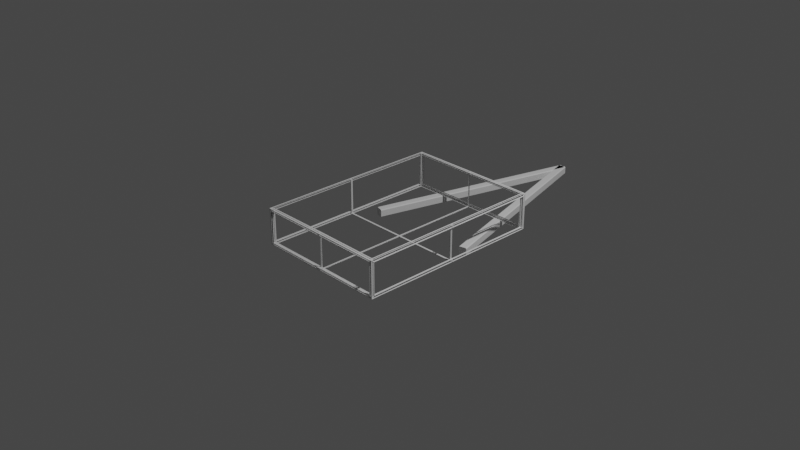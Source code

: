 # Source: pratfield_engineering_trailer.blend  (saved by Blender 2.82.7; exported with 4.5.12 LTS)
import bpy
from mathutils import Matrix  # noqa: F401  (used for matrix-valued properties, if any)

bpy.ops.wm.read_factory_settings(use_empty=True)
scene = bpy.context.scene
scene.name = 'Scene'

# ---- collections
col_collection = bpy.data.collections.new('Collection'); scene.collection.children.link(col_collection)

# ---- world
world_world = bpy.data.worlds.new('World'); scene.world = world_world
world_world.use_nodes = True; world_world.node_tree.nodes.clear()
_N = world_world.node_tree.nodes; _L = world_world.node_tree.links
n0 = _N.new('ShaderNodeOutputWorld'); n0.name = 'World Output'; n0.location = (300, 300)
n1 = _N.new('ShaderNodeBackground'); n1.name = 'Background'; n1.location = (10, 300)
n1.inputs[0].default_value = (0.05088, 0.05088, 0.05088, 1.0)
_L.new(n1.outputs[0], n0.inputs[0])
n0.is_active_output = True
world_world.color = (0.05088, 0.05088, 0.05088)
world_world.use_sun_shadow = False
world_world.sun_shadow_jitter_overblur = 0.0

# ---- cameras
cam_camera = bpy.data.cameras.new('Camera')
cam_camera.clip_end = 100.0
cam_camera.ortho_scale = 7.314

# ---- lights
light_light = bpy.data.lights.new('Light', 'POINT')
light_light.transmission_factor = 0.0
light_light.energy = 1000.0
light_light.shadow_soft_size = 0.1
light_light.shadow_maximum_resolution = 0.006
light_light.use_absolute_resolution = True

# ---- meshes
me_cube_005 = bpy.data.meshes.new('Cube.005')
me_cube_005.from_pydata([(0.9626, 1.0, -0.8731), (0.9671, 0.9737, 1.0), (0.9626, 1.0, 0.8731), (0.9671, 0.9737, -0.9691), (1.0, 0.9765, -0.88), (1.0, 0.9765, 0.88), (0.9626, 1.0, -0.8731), (0.9626, 1.0, 0.8731), (0.9626, 1.0, -0.8731), (0.9626, 1.0, 0.8731), (0.9626, 0.9763, -0.8731), (0.9626, 0.9763, 0.8731), (1.0, 1.0, 1.0), (1.0, 1.0, -1.0), (0.9797, 0.9765, 0.88), (0.9797, 0.9765, -0.88), (-0.9626, 1.0, -0.8731), (-0.9671, 0.9737, 1.0), (-0.9626, 1.0, 0.8731), (-0.9671, 0.9737, -0.9691), (-1.0, 0.9765, -0.88), (-1.0, 0.9765, 0.88), (-0.9626, 1.0, -0.8731), (-0.9626, 1.0, 0.8731), (-0.9626, 1.0, -0.8731), (-0.9626, 1.0, 0.8731), (-0.9626, 0.9763, -0.8731), (-0.9626, 0.9763, 0.8731), (-1.0, 1.0, 1.0), (-1.0, 1.0, -1.0), (-0.9797, 0.9765, 0.88), (-0.9797, 0.9765, -0.88), (0.0, 1.0, -1.0), (0.0, 1.0, 1.0), (0.0, 0.9737, 1.0), (0.0, 0.9737, -0.9691), (0.0, 1.0, -0.8731), (0.0, 1.0, 0.8731), (0.0, 1.0, -0.8731), (0.0, 1.0, 0.8731), (0.0, 0.9763, -0.8731), (0.0, 0.9763, 0.8731), (0.9626, -1.0, -0.8731), (0.9671, -0.9737, 1.0), (0.9626, -1.0, 0.8731), (0.9671, -0.9737, -0.9691), (1.0, -0.9765, -0.88), (1.0, -0.9765, 0.88), (0.9626, -1.0, -0.8731), (0.9626, -1.0, 0.8731), (0.9626, -1.0, -0.8731), (0.9626, -1.0, 0.8731), (0.9626, -0.9763, -0.8731), (0.9626, -0.9763, 0.8731), (1.0, -1.0, 1.0), (1.0, -1.0, -1.0), (0.9797, -0.9765, 0.88), (0.9797, -0.9765, -0.88), (-0.9626, -1.0, -0.8731), (-0.9671, -0.9737, 1.0), (-0.9626, -1.0, 0.8731), (-0.9671, -0.9737, -0.9691), (-1.0, -0.9765, -0.88), (-1.0, -0.9765, 0.88), (-0.9626, -1.0, -0.8731), (-0.9626, -1.0, 0.8731), (-0.9626, -1.0, -0.8731), (-0.9626, -1.0, 0.8731), (-0.9626, -0.9763, -0.8731), (-0.9626, -0.9763, 0.8731), (-1.0, -1.0, 1.0), (-1.0, -1.0, -1.0), (-0.9797, -0.9765, 0.88), (-0.9797, -0.9765, -0.88), (0.0, -1.0, -1.0), (0.0, -1.0, 1.0), (0.0, -0.9737, 1.0), (0.0, -0.9737, -0.9691), (0.0, -1.0, -0.8731), (0.0, -1.0, 0.8731), (0.0, -1.0, -0.8731), (0.0, -1.0, 0.8731), (0.0, -0.9763, -0.8731), (0.0, -0.9763, 0.8731), (1.0, 0.0, -1.0), (1.0, 0.0, 1.0), (0.9671, 0.0, 1.0), (0.9671, 0.0, -0.9691), (1.0, 0.0, -0.88), (1.0, 0.0, 0.88), (0.9797, 0.0, -0.88), (0.9797, 0.0, 0.88), (0.0, 0.0, -0.9691), (0.0, 0.0, -1.0), (-1.0, 0.0, -1.0), (-1.0, 0.0, 1.0), (-0.9671, 0.0, 1.0), (-0.9671, 0.0, -0.9691), (-1.0, 0.0, -0.88), (-1.0, 0.0, 0.88), (-0.9797, 0.0, -0.88), (-0.9797, 0.0, 0.88)], [], [(86, 1, 3, 87), (34, 1, 12, 33), (36, 0, 13, 32), (0, 2, 12, 13), (2, 0, 6, 7), (2, 0, 8, 9), (37, 2, 9, 39), (40, 41, 11, 10), (9, 8, 10, 11), (39, 9, 11, 41), (5, 4, 13, 12), (89, 5, 12, 85), (88, 4, 15, 90), (4, 5, 14, 15), (8, 38, 40, 10), (0, 36, 38, 8), (1, 34, 35, 3), (2, 37, 33, 12), (96, 97, 19, 17), (34, 33, 28, 17), (36, 32, 29, 16), (16, 29, 28, 18), (18, 23, 22, 16), (18, 25, 24, 16), (37, 39, 25, 18), (40, 26, 27, 41), (25, 27, 26, 24), (39, 41, 27, 25), (21, 28, 29, 20), (99, 95, 28, 21), (98, 100, 31, 20), (20, 31, 30, 21), (24, 26, 40, 38), (16, 24, 38, 36), (17, 19, 35, 34), (18, 28, 33, 37), (31, 100, 101, 30), (21, 30, 101, 99), (17, 28, 95, 96), (20, 29, 94, 98), (32, 93, 94, 29), (19, 97, 92, 35), (15, 14, 91, 90), (5, 89, 91, 14), (3, 35, 92, 87), (1, 86, 85, 12), (32, 13, 84, 93), (4, 88, 84, 13), (86, 87, 45, 43), (76, 75, 54, 43), (78, 74, 55, 42), (42, 55, 54, 44), (44, 49, 48, 42), (44, 51, 50, 42), (79, 81, 51, 44), (82, 52, 53, 83), (51, 53, 52, 50), (81, 83, 53, 51), (47, 54, 55, 46), (89, 85, 54, 47), (88, 90, 57, 46), (46, 57, 56, 47), (50, 52, 82, 80), (42, 50, 80, 78), (43, 45, 77, 76), (44, 54, 75, 79), (96, 59, 61, 97), (76, 59, 70, 75), (78, 58, 71, 74), (58, 60, 70, 71), (60, 58, 64, 65), (60, 58, 66, 67), (79, 60, 67, 81), (82, 83, 69, 68), (67, 66, 68, 69), (81, 67, 69, 83), (63, 62, 71, 70), (99, 63, 70, 95), (98, 62, 73, 100), (62, 63, 72, 73), (66, 80, 82, 68), (58, 78, 80, 66), (59, 76, 77, 61), (60, 79, 75, 70), (73, 72, 101, 100), (63, 99, 101, 72), (59, 96, 95, 70), (62, 98, 94, 71), (74, 71, 94, 93), (61, 77, 92, 97), (57, 90, 91, 56), (47, 56, 91, 89), (45, 87, 92, 77), (43, 54, 85, 86), (74, 93, 84, 55), (46, 55, 84, 88)])
_uv = me_cube_005.uv_layers.new(name='UVMap')
_uv.uv.foreach_set('vector', [0.6291, 0.6254, 0.6291, 0.5041, 0.6291, 0.5041, 0.6291, 0.6254, 0.75, 0.5041, 0.6291, 0.5041, 0.625, 0.5, 0.75, 0.5, 0.3909, 0.3697, 0.3909, 0.4841, 0.375, 0.5, 0.375, 0.375, 0.3909, 0.4841, 0.6091, 0.4841, 0.625, 0.5, 0.375, 0.5, 0.6091, 0.4841, 0.3909, 0.4841, 0.3909, 0.4841, 0.6091, 0.4841, 0.6091, 0.4841, 0.3909, 0.4841, 0.3909, 0.4841, 0.6091, 0.4841, 0.6091, 0.3697, 0.6091, 0.4841, 0.6091, 0.4841, 0.6091, 0.3697, 0.3909, 0.3697, 0.6091, 0.3697, 0.6091, 0.4841, 0.3909, 0.4841, 0.6091, 0.4841, 0.3909, 0.4841, 0.3909, 0.4841, 0.6091, 0.4841, 0.6091, 0.3697, 0.6091, 0.4841, 0.6091, 0.4841, 0.6091, 0.3697, 0.61, 0.515, 0.39, 0.515, 0.375, 0.5, 0.625, 0.5, 0.61, 0.6307, 0.61, 0.515, 0.625, 0.5, 0.625, 0.625, 0.39, 0.6307, 0.39, 0.515, 0.39, 0.515, 0.39, 0.6307, 0.39, 0.515, 0.61, 0.515, 0.61, 0.515, 0.39, 0.515, 0.3909, 0.4841, 0.3909, 0.3697, 0.3909, 0.3697, 0.3909, 0.4841, 0.3909, 0.4841, 0.3909, 0.3697, 0.3909, 0.3697, 0.3909, 0.4841, 0.6291, 0.5041, 0.75, 0.5041, 0.75, 0.5041, 0.6291, 0.5041, 0.6091, 0.4841, 0.6091, 0.3697, 0.625, 0.375, 0.625, 0.5, 0.6291, 0.6254, 0.6291, 0.6254, 0.6291, 0.5041, 0.6291, 0.5041, 0.75, 0.5041, 0.75, 0.5, 0.625, 0.5, 0.6291, 0.5041, 0.3909, 0.3697, 0.375, 0.375, 0.375, 0.5, 0.3909, 0.4841, 0.3909, 0.4841, 0.375, 0.5, 0.625, 0.5, 0.6091, 0.4841, 0.6091, 0.4841, 0.6091, 0.4841, 0.3909, 0.4841, 0.3909, 0.4841, 0.6091, 0.4841, 0.6091, 0.4841, 0.3909, 0.4841, 0.3909, 0.4841, 0.6091, 0.3697, 0.6091, 0.3697, 0.6091, 0.4841, 0.6091, 0.4841, 0.3909, 0.3697, 0.3909, 0.4841, 0.6091, 0.4841, 0.6091, 0.3697, 0.6091, 0.4841, 0.6091, 0.4841, 0.3909, 0.4841, 0.3909, 0.4841, 0.6091, 0.3697, 0.6091, 0.3697, 0.6091, 0.4841, 0.6091, 0.4841, 0.61, 0.515, 0.625, 0.5, 0.375, 0.5, 0.39, 0.515, 0.61, 0.6307, 0.625, 0.625, 0.625, 0.5, 0.61, 0.515, 0.39, 0.6307, 0.39, 0.6307, 0.39, 0.515, 0.39, 0.515, 0.39, 0.515, 0.39, 0.515, 0.61, 0.515, 0.61, 0.515, 0.3909, 0.4841, 0.3909, 0.4841, 0.3909, 0.3697, 0.3909, 0.3697, 0.3909, 0.4841, 0.3909, 0.4841, 0.3909, 0.3697, 0.3909, 0.3697, 0.6291, 0.5041, 0.6291, 0.5041, 0.75, 0.5041, 0.75, 0.5041, 0.6091, 0.4841, 0.625, 0.5, 0.625, 0.375, 0.6091, 0.3697, 0.39, 0.515, 0.39, 0.6307, 0.61, 0.6307, 0.61, 0.515, 0.61, 0.515, 0.61, 0.515, 0.61, 0.6307, 0.61, 0.6307, 0.6291, 0.5041, 0.625, 0.5, 0.625, 0.625, 0.6291, 0.6254, 0.39, 0.515, 0.375, 0.5, 0.375, 0.625, 0.39, 0.6307, 0.25, 0.5, 0.25, 0.625, 0.375, 0.625, 0.375, 0.5, 0.6291, 0.5041, 0.6291, 0.6254, 0.75, 0.6254, 0.75, 0.5041, 0.39, 0.515, 0.61, 0.515, 0.61, 0.6307, 0.39, 0.6307, 0.61, 0.515, 0.61, 0.6307, 0.61, 0.6307, 0.61, 0.515, 0.6291, 0.5041, 0.75, 0.5041, 0.75, 0.6254, 0.6291, 0.6254, 0.6291, 0.5041, 0.6291, 0.6254, 0.625, 0.625, 0.625, 0.5, 0.25, 0.5, 0.375, 0.5, 0.375, 0.625, 0.25, 0.625, 0.39, 0.515, 0.39, 0.6307, 0.375, 0.625, 0.375, 0.5, 0.6291, 0.6254, 0.6291, 0.6254, 0.6291, 0.5041, 0.6291, 0.5041, 0.75, 0.5041, 0.75, 0.5, 0.625, 0.5, 0.6291, 0.5041, 0.3909, 0.3697, 0.375, 0.375, 0.375, 0.5, 0.3909, 0.4841, 0.3909, 0.4841, 0.375, 0.5, 0.625, 0.5, 0.6091, 0.4841, 0.6091, 0.4841, 0.6091, 0.4841, 0.3909, 0.4841, 0.3909, 0.4841, 0.6091, 0.4841, 0.6091, 0.4841, 0.3909, 0.4841, 0.3909, 0.4841, 0.6091, 0.3697, 0.6091, 0.3697, 0.6091, 0.4841, 0.6091, 0.4841, 0.3909, 0.3697, 0.3909, 0.4841, 0.6091, 0.4841, 0.6091, 0.3697, 0.6091, 0.4841, 0.6091, 0.4841, 0.3909, 0.4841, 0.3909, 0.4841, 0.6091, 0.3697, 0.6091, 0.3697, 0.6091, 0.4841, 0.6091, 0.4841, 0.61, 0.515, 0.625, 0.5, 0.375, 0.5, 0.39, 0.515, 0.61, 0.6307, 0.625, 0.625, 0.625, 0.5, 0.61, 0.515, 0.39, 0.6307, 0.39, 0.6307, 0.39, 0.515, 0.39, 0.515, 0.39, 0.515, 0.39, 0.515, 0.61, 0.515, 0.61, 0.515, 0.3909, 0.4841, 0.3909, 0.4841, 0.3909, 0.3697, 0.3909, 0.3697, 0.3909, 0.4841, 0.3909, 0.4841, 0.3909, 0.3697, 0.3909, 0.3697, 0.6291, 0.5041, 0.6291, 0.5041, 0.75, 0.5041, 0.75, 0.5041, 0.6091, 0.4841, 0.625, 0.5, 0.625, 0.375, 0.6091, 0.3697, 0.6291, 0.6254, 0.6291, 0.5041, 0.6291, 0.5041, 0.6291, 0.6254, 0.75, 0.5041, 0.6291, 0.5041, 0.625, 0.5, 0.75, 0.5, 0.3909, 0.3697, 0.3909, 0.4841, 0.375, 0.5, 0.375, 0.375, 0.3909, 0.4841, 0.6091, 0.4841, 0.625, 0.5, 0.375, 0.5, 0.6091, 0.4841, 0.3909, 0.4841, 0.3909, 0.4841, 0.6091, 0.4841, 0.6091, 0.4841, 0.3909, 0.4841, 0.3909, 0.4841, 0.6091, 0.4841, 0.6091, 0.3697, 0.6091, 0.4841, 0.6091, 0.4841, 0.6091, 0.3697, 0.3909, 0.3697, 0.6091, 0.3697, 0.6091, 0.4841, 0.3909, 0.4841, 0.6091, 0.4841, 0.3909, 0.4841, 0.3909, 0.4841, 0.6091, 0.4841, 0.6091, 0.3697, 0.6091, 0.4841, 0.6091, 0.4841, 0.6091, 0.3697, 0.61, 0.515, 0.39, 0.515, 0.375, 0.5, 0.625, 0.5, 0.61, 0.6307, 0.61, 0.515, 0.625, 0.5, 0.625, 0.625, 0.39, 0.6307, 0.39, 0.515, 0.39, 0.515, 0.39, 0.6307, 0.39, 0.515, 0.61, 0.515, 0.61, 0.515, 0.39, 0.515, 0.3909, 0.4841, 0.3909, 0.3697, 0.3909, 0.3697, 0.3909, 0.4841, 0.3909, 0.4841, 0.3909, 0.3697, 0.3909, 0.3697, 0.3909, 0.4841, 0.6291, 0.5041, 0.75, 0.5041, 0.75, 0.5041, 0.6291, 0.5041, 0.6091, 0.4841, 0.6091, 0.3697, 0.625, 0.375, 0.625, 0.5, 0.39, 0.515, 0.61, 0.515, 0.61, 0.6307, 0.39, 0.6307, 0.61, 0.515, 0.61, 0.6307, 0.61, 0.6307, 0.61, 0.515, 0.6291, 0.5041, 0.6291, 0.6254, 0.625, 0.625, 0.625, 0.5, 0.39, 0.515, 0.39, 0.6307, 0.375, 0.625, 0.375, 0.5, 0.25, 0.5, 0.375, 0.5, 0.375, 0.625, 0.25, 0.625, 0.6291, 0.5041, 0.75, 0.5041, 0.75, 0.6254, 0.6291, 0.6254, 0.39, 0.515, 0.39, 0.6307, 0.61, 0.6307, 0.61, 0.515, 0.61, 0.515, 0.61, 0.515, 0.61, 0.6307, 0.61, 0.6307, 0.6291, 0.5041, 0.6291, 0.6254, 0.75, 0.6254, 0.75, 0.5041, 0.6291, 0.5041, 0.625, 0.5, 0.625, 0.625, 0.6291, 0.6254, 0.25, 0.5, 0.25, 0.625, 0.375, 0.625, 0.375, 0.5, 0.39, 0.515, 0.375, 0.5, 0.375, 0.625, 0.39, 0.6307])
me_cube_005.use_remesh_fix_poles = True
me_cube_005.use_remesh_preserve_attributes = False
me_cube_005.use_mirror_vertex_groups = False
me_cube_005.update()
me_cube = bpy.data.meshes.new('Cube')
me_cube.from_pydata([(-1.0, -1.0, -0.7845), (-0.7845, -1.0, -1.0), (-0.7845, -1.0, 1.0), (-1.0, -1.0, 0.7845), (-0.7845, 1.0, -1.0), (-1.0, 1.0, -0.7845), (-1.0, 1.0, 0.7845), (-0.7845, 1.0, 1.0), (0.7845, -1.0, -1.0), (1.0, -1.0, -0.7845), (1.0, -1.0, 0.7845), (0.7845, -1.0, 1.0), (1.0, 1.0, -0.7845), (0.7845, 1.0, -1.0), (0.7845, 1.0, 1.0), (1.0, 1.0, 0.7845), (-1.0, -1.0, -0.7845), (-1.0, 1.0, -0.7845)], [], [(8, 9, 10, 11, 2, 3, 0, 1), (12, 15, 10, 9), (14, 7, 2, 11), (0, 3, 6, 5), (4, 5, 6, 7, 14, 15, 12, 13), (4, 1, 0, 5), (2, 7, 6, 3), (8, 13, 12, 9), (14, 11, 10, 15), (4, 13, 8, 1), (5, 0, 16, 17)])
_uv = me_cube.uv_layers.new(name='UVMap')
_uv.uv.foreach_set('vector', [0.375, 0.7769, 0.4019, 0.75, 0.5981, 0.75, 0.625, 0.7769, 0.625, 0.9731, 0.5981, 1.0, 0.4019, 1.0, 0.375, 0.9731, 0.4019, 0.5, 0.5981, 0.5, 0.5981, 0.75, 0.4019, 0.75, 0.6519, 0.5, 0.8481, 0.5, 0.8481, 0.75, 0.6519, 0.75, 0.4019, 0.0, 0.5981, 0.0, 0.5981, 0.25, 0.4019, 0.25, 0.375, 0.2769, 0.4019, 0.25, 0.5981, 0.25, 0.625, 0.2769, 0.625, 0.4731, 0.5981, 0.5, 0.4019, 0.5, 0.375, 0.4731, 0.1519, 0.5, 0.1519, 0.75, 0.125, 0.75, 0.125, 0.5, 0.8481, 0.75, 0.8481, 0.5, 0.875, 0.5, 0.875, 0.75, 0.3481, 0.75, 0.3481, 0.5, 0.4019, 0.5, 0.4019, 0.75, 0.6519, 0.5, 0.6519, 0.75, 0.5981, 0.75, 0.5981, 0.5, 0.1519, 0.5, 0.3481, 0.5, 0.3481, 0.75, 0.1519, 0.75, 0.4019, 0.25, 0.4019, 0.0, 0.4019, 0.0, 0.4019, 0.25])
me_cube.use_remesh_fix_poles = True
me_cube.use_remesh_preserve_attributes = False
me_cube.use_mirror_vertex_groups = False
me_cube.update()

# ---- objects
ob_trailer_body = bpy.data.objects.new('Trailer body', me_cube_005)
ob_empty = bpy.data.objects.new('Empty', None)
ob_frame = bpy.data.objects.new('frame', me_cube)
ob_light = bpy.data.objects.new('Light', light_light)
ob_camera = bpy.data.objects.new('Camera', cam_camera)

# ---- transforms, parenting, visibility, modifiers, constraints
ob_trailer_body.location = (0.0, 0.0, 0.0)
ob_trailer_body.scale = (0.75, 1.05, 0.2)
ob_trailer_body.lineart.crease_threshold = 0.0
_m = ob_trailer_body.modifiers.new('Wireframe', 'WIREFRAME')
ob_empty.location = (0.0, 0.0, 0.0)
ob_empty.lineart.crease_threshold = 0.0
ob_frame.location = (0.307, 1.447, -0.2383)
ob_frame.rotation_euler = (0.0, -0.0, 0.2618)
ob_frame.scale = (0.045, 1.201, 0.045)
ob_frame.lineart.crease_threshold = 0.0
_m = ob_frame.modifiers.new('Mirror', 'MIRROR')
_m.mirror_object = ob_empty
ob_light.location = (4.076, 1.005, 5.904)
ob_light.rotation_euler = (0.6503, 0.05522, 1.866)
ob_light.lock_rotations_4d = False
ob_light.empty_display_type = 'ARROWS'
ob_light.color = (0.0, 0.0, 0.0, 0.0)
ob_light.lineart.crease_threshold = 0.0
ob_camera.location = (7.359, -6.926, 4.958)
ob_camera.rotation_euler = (1.109, 0.0, 0.8149)
ob_camera.lock_rotations_4d = False
ob_camera.empty_display_type = 'ARROWS'
ob_camera.color = (0.0, 0.0, 0.0, 0.0)
ob_camera.display_type = 'WIRE'
ob_camera.lineart.crease_threshold = 0.0

# ---- collection membership
scene.collection.objects.link(ob_trailer_body)
scene.collection.objects.link(ob_empty)
scene.collection.objects.link(ob_frame)
col_collection.objects.link(ob_light)
col_collection.objects.link(ob_camera)

# ---- scene / render settings (as saved in the file)
scene.camera = ob_camera
scene.frame_start = 1; scene.frame_end = 250; scene.frame_set(1)
scene.render.engine = 'BLENDER_EEVEE_NEXT'
scene.cycles.use_denoising = False
scene.cycles.samples = 128
scene.cycles.sampling_pattern = 'TABULATED_SOBOL'
scene.cycles.use_adaptive_sampling = False
scene.cycles.use_light_tree = False
scene.view_settings.view_transform = 'Filmic'
bpy.context.view_layer.update()
